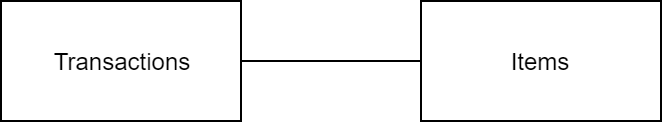

The diagram above was exported from draw.io. Its source (the exported page's mxGraphModel, read from the mxfile embedded in the PNG):
<mxGraphModel dx="928" dy="551" grid="1" gridSize="10" guides="1" tooltips="1" connect="1" arrows="1" fold="1" page="1" pageScale="1" pageWidth="850" pageHeight="1100" math="0" shadow="0">
  <root>
    <mxCell id="0" />
    <mxCell id="1" parent="0" />
    <mxCell id="9sAZFYa7mvDJcNAXBUrz-1" value="&lt;div&gt;Transactions&lt;/div&gt;" style="rounded=0;whiteSpace=wrap;html=1;" vertex="1" parent="1">
      <mxGeometry x="190" y="150" width="120" height="60" as="geometry" />
    </mxCell>
    <mxCell id="9sAZFYa7mvDJcNAXBUrz-2" value="Items" style="rounded=0;whiteSpace=wrap;html=1;" vertex="1" parent="1">
      <mxGeometry x="400" y="150" width="120" height="60" as="geometry" />
    </mxCell>
    <mxCell id="9sAZFYa7mvDJcNAXBUrz-4" value="" style="endArrow=none;html=1;entryX=0;entryY=0.5;entryDx=0;entryDy=0;exitX=1;exitY=0.5;exitDx=0;exitDy=0;" edge="1" parent="1" source="9sAZFYa7mvDJcNAXBUrz-1" target="9sAZFYa7mvDJcNAXBUrz-2">
      <mxGeometry width="50" height="50" relative="1" as="geometry">
        <mxPoint x="350" y="220" as="sourcePoint" />
        <mxPoint x="400" y="170" as="targetPoint" />
      </mxGeometry>
    </mxCell>
  </root>
</mxGraphModel>